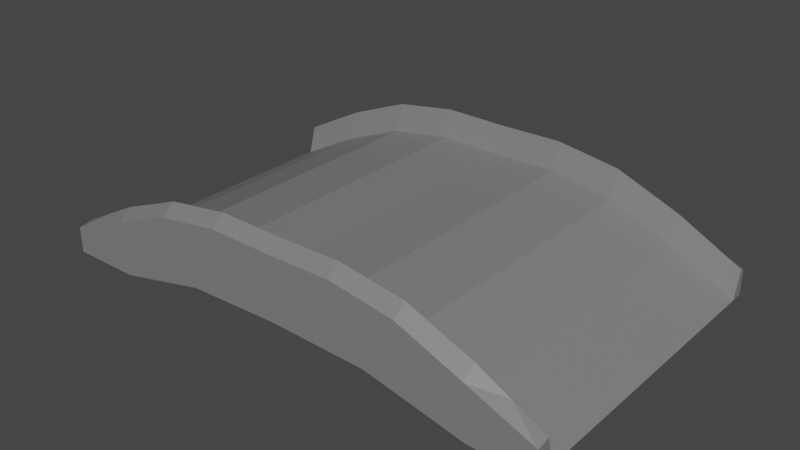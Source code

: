 # Source: stonebridge.blend  (saved by Blender 3.5.10; exported with 4.5.12 LTS)
import bpy
from mathutils import Matrix  # noqa: F401  (used for matrix-valued properties, if any)

bpy.ops.wm.read_factory_settings(use_empty=True)
scene = bpy.context.scene
scene.name = 'Scene'

# ---- collections
col_collection = bpy.data.collections.new('Collection'); scene.collection.children.link(col_collection)

# ---- materials (node trees are filled in below, after node groups)
mat_stone = bpy.data.materials.new('stone')
mat_stone.use_transparent_shadow = False

# ---- material node trees
mat_stone.use_nodes = True; mat_stone.node_tree.nodes.clear()
_N = mat_stone.node_tree.nodes; _L = mat_stone.node_tree.links
n0 = _N.new('ShaderNodeBsdfPrincipled'); n0.name = 'Principled BSDF'; n0.location = (10, 300)
n0.distribution = 'GGX'
n0.subsurface_method = 'RANDOM_WALK_SKIN'
n0.inputs[0].default_value = (0.2079, 0.2079, 0.2079, 1.0)
n0.inputs[3].default_value = 1.45
n0.inputs[27].default_value = (0.0, 0.0, 0.0, 1.0)
n0.inputs[28].default_value = 1.0
n1 = _N.new('ShaderNodeOutputMaterial'); n1.name = 'Material Output'; n1.location = (300, 300)
_L.new(n0.outputs[0], n1.inputs[0])
n1.is_active_output = True

# ---- world
world_world = bpy.data.worlds.new('World'); scene.world = world_world
world_world.use_nodes = True; world_world.node_tree.nodes.clear()
_N = world_world.node_tree.nodes; _L = world_world.node_tree.links
n0 = _N.new('ShaderNodeOutputWorld'); n0.name = 'World Output'; n0.location = (300, 300)
n1 = _N.new('ShaderNodeBackground'); n1.name = 'Background'; n1.location = (10, 300)
n1.inputs[0].default_value = (0.05088, 0.05088, 0.05088, 1.0)
_L.new(n1.outputs[0], n0.inputs[0])
n0.is_active_output = True
world_world.color = (0.05088, 0.05088, 0.05088)
world_world.use_sun_shadow = False
world_world.sun_shadow_jitter_overblur = 0.0

# ---- meshes
me_cube_030 = bpy.data.meshes.new('Cube.030')
me_cube_030.from_pydata([(-2.686, -1.7, -0.4663), (-2.686, -1.7, -0.1972), (-2.686, 1.675, -0.4663), (-2.686, 1.675, -0.1972), (2.672, -1.7, -0.4663), (2.672, -1.7, -0.1972), (2.672, 1.675, -0.4663), (2.672, 1.675, -0.1972), (-2.686, -0.01222, -0.4656), (-0.00702, 1.675, 0.4368), (2.672, -0.01222, -0.4656), (-0.00702, -1.7, 0.4368), (-0.00702, -0.01222, 0.248), (-2.686, 0.8315, -0.4656), (1.332, 1.675, 0.3435), (2.672, -0.856, -0.4656), (-1.346, -1.7, 0.3435), (-2.686, -0.856, -0.4656), (-1.346, 1.675, 0.3435), (2.672, 0.8315, -0.4656), (1.332, -1.7, 0.3435), (-0.00702, -0.856, 0.248), (-0.00702, 0.8315, 0.248), (1.332, -0.01222, 0.1547), (-1.346, -0.01222, 0.1547), (-1.346, 0.8315, 0.1547), (1.332, 0.8315, 0.1547), (1.332, -0.856, 0.1547), (-1.346, -0.856, 0.1547), (-2.686, 1.622, -0.1766), (2.002, 1.675, 0.07562), (2.672, -1.565, -0.1679), (-2.016, -1.7, 0.07562), (-2.686, -0.4341, -0.4656), (-0.6767, 1.675, 0.4457), (2.672, 0.4097, -0.4656), (0.6626, -1.7, 0.4457), (-0.00702, -1.565, 0.5458), (-0.00702, 0.4097, 0.248), (2.002, -0.01222, -0.1131), (-0.6767, -0.01222, 0.2569), (-2.686, 0.4097, -0.4656), (0.6626, 1.675, 0.4457), (2.672, -0.4341, -0.4656), (-0.6767, -1.7, 0.4457), (-2.686, -1.565, -0.1679), (-2.016, 1.675, 0.07562), (2.672, 1.622, -0.1766), (2.002, -1.7, 0.07562), (-0.00702, -0.4341, 0.248), (-0.00702, 1.622, 0.5371), (0.6626, -0.01222, 0.2569), (-2.016, -0.01222, -0.1131), (-1.346, 0.4097, 0.1547), (-1.346, 1.622, 0.4438), (-0.6767, 0.8315, 0.2569), (-2.016, 0.8315, -0.1131), (1.332, 0.4097, 0.1547), (1.332, 1.622, 0.4438), (2.002, 0.8315, -0.1131), (0.6626, 0.8315, 0.2569), (1.332, -1.565, 0.4525), (1.332, -0.4341, 0.1547), (2.002, -0.856, -0.1131), (0.6626, -0.856, 0.2569), (-1.346, -1.565, 0.4525), (-1.346, -0.4341, 0.1547), (-0.6767, -0.856, 0.2569), (-2.016, -0.856, -0.1131), (-2.016, -0.4341, -0.1131), (-0.6767, -0.4341, 0.2569), (-0.6767, -1.565, 0.5547), (0.6626, -0.4341, 0.2569), (2.002, -0.4341, -0.1131), (2.002, -1.565, 0.1846), (0.6626, 1.622, 0.546), (2.002, 1.622, 0.1759), (2.002, 0.4097, -0.1131), (-2.016, 1.622, 0.1759), (-0.6767, 1.622, 0.546), (-0.6767, 0.4097, 0.2569), (-2.016, 0.4097, -0.1131), (0.6626, 0.4097, 0.2569), (0.6626, -1.565, 0.5547), (-2.016, -1.565, 0.1846), (-2.686, -0.01222, -0.4663), (-0.00702, 1.675, -0.2122), (2.672, -0.01222, -0.4663), (-0.00702, -1.7, -0.2122), (-0.00702, -0.01222, -0.08865), (-2.686, -0.856, -0.4663), (-1.955, 1.675, -0.4663), (2.672, 0.8315, -0.4663), (2.045, -1.7, -0.4663), (-2.686, 0.8315, -0.4663), (2.045, 1.675, -0.4663), (2.672, -0.856, -0.4663), (-1.955, -1.7, -0.4663), (-0.00702, -0.856, -0.08865), (-0.00702, 0.8315, -0.08865), (-1.955, -0.01222, -0.3427), (2.045, -0.01222, -0.3427), (2.045, 0.8315, -0.3427), (-1.955, 0.8315, -0.3427), (-1.955, -0.856, -0.3427), (2.045, -0.856, -0.3427), (1.019, 1.675, -0.2433), (-0.9808, -1.7, -0.2433), (-0.00702, -1.278, -0.08865), (-0.00702, 0.4097, -0.08865), (1.019, -0.01222, -0.1197), (-0.9808, 1.675, -0.2433), (1.019, -1.7, -0.2433), (-0.00702, -0.4341, -0.08865), (-0.00702, 1.253, -0.08865), (-0.9808, -0.01222, -0.1197), (2.045, 0.4097, -0.3427), (2.045, 1.253, -0.3427), (1.019, 0.8315, -0.1197), (-1.955, 0.4097, -0.3427), (-1.955, 1.253, -0.3427), (-0.9808, 0.8315, -0.1197), (-1.955, -1.278, -0.3427), (-1.955, -0.4341, -0.3427), (-0.9808, -0.856, -0.1197), (2.045, -1.278, -0.3427), (2.045, -0.4341, -0.3427), (1.019, -0.856, -0.1197), (1.019, -0.4341, -0.1197), (1.019, -1.278, -0.1197), (-0.9808, -0.4341, -0.1197), (-0.9808, 1.253, -0.1197), (1.019, 1.253, -0.1197), (1.019, 0.4097, -0.1197), (-0.9808, 0.4097, -0.1197), (-0.9808, -1.278, -0.1197), (2.672, 1.541, -0.4656), (-0.00702, 1.541, 0.248), (-1.346, 1.541, 0.1547), (-0.3418, 0.8315, 0.2525), (-1.681, 0.8315, 0.02081), (1.332, 1.541, 0.1547), (2.337, 0.8315, -0.2894), (0.9974, 0.8315, 0.2058), (-2.686, 1.541, -0.4656), (-1.011, 0.8315, 0.2058), (-2.351, 0.8315, -0.2894), (1.667, 0.8315, 0.02081), (0.3278, 0.8315, 0.2525), (0.6626, 1.541, 0.2569), (0.9974, 1.622, 0.4949), (0.3278, 1.622, 0.5415), (2.002, 1.541, -0.1131), (2.337, 1.622, -0.0003631), (1.667, 1.622, 0.3098), (-2.016, 1.541, -0.1131), (-1.681, 1.622, 0.3098), (-2.351, 1.622, -0.0003631), (-0.6767, 1.541, 0.2569), (-0.3418, 1.622, 0.5415), (-1.011, 1.622, 0.4949), (-0.3418, 1.541, 0.2525), (-1.681, 1.541, 0.02081), (2.337, 1.541, -0.2894), (0.9974, 1.541, 0.2058), (0.3278, 1.541, 0.2525), (1.667, 1.541, 0.02081), (-2.351, 1.541, -0.2894), (-1.011, 1.541, 0.2058), (-2.686, -1.501, -0.4656), (2.337, -0.856, -0.2894), (0.9974, -0.856, 0.2058), (-0.3418, -0.856, 0.2525), (-1.681, -0.856, 0.02081), (2.672, -1.501, -0.4656), (-0.00702, -1.501, 0.248), (1.332, -1.501, 0.1547), (1.667, -0.856, 0.02081), (0.3278, -0.856, 0.2525), (-1.346, -1.501, 0.1547), (-1.011, -0.856, 0.2058), (-2.351, -0.856, -0.2894), (-0.6767, -1.501, 0.2569), (-0.3418, -1.565, 0.5502), (-1.011, -1.565, 0.5036), (2.002, -1.501, -0.1131), (2.337, -1.565, 0.008348), (1.667, -1.565, 0.3185), (0.6626, -1.501, 0.2569), (0.9974, -1.565, 0.5036), (0.3278, -1.565, 0.5502), (-2.016, -1.501, -0.1131), (-1.681, -1.565, 0.3185), (-2.351, -1.565, 0.008348), (-2.351, -1.501, -0.2894), (-1.681, -1.501, 0.02081), (0.3278, -1.501, 0.2525), (0.9974, -1.501, 0.2058), (1.667, -1.501, 0.02081), (2.337, -1.501, -0.2894), (-1.011, -1.501, 0.2058), (-0.3418, -1.501, 0.2525)], [], [(0, 1, 45, 169, 17, 33, 8, 41, 13, 144, 29, 3, 2, 94, 85, 90), (137, 161, 139, 22), (6, 7, 47, 136, 19, 35, 10, 43, 15, 174, 31, 5, 4, 96, 87, 92), (2, 3, 46, 18, 34, 9, 42, 14, 30, 7, 6, 95, 106, 86, 111, 91), (105, 96, 4, 93, 125), (84, 193, 45, 1, 32), (83, 190, 37, 11, 36), (82, 38, 12, 51), (81, 41, 8, 52), (80, 53, 24, 40), (168, 138, 25, 145), (167, 144, 13, 146), (77, 57, 23, 39), (166, 141, 26, 147), (165, 137, 22, 148), (74, 187, 61, 20, 48), (73, 62, 27, 177, 63), (72, 49, 21, 178, 64), (71, 184, 65, 16, 44), (70, 66, 28, 180, 67), (69, 33, 17, 181, 68), (66, 69, 68, 173, 28), (24, 52, 69, 66), (52, 8, 33, 69), (49, 70, 67, 172, 21), (12, 40, 70, 49), (40, 24, 66, 70), (37, 183, 71, 44, 11), (201, 182, 71, 183), (200, 179, 65, 184), (62, 72, 64, 171, 27), (23, 51, 72, 62), (51, 12, 49, 72), (43, 73, 63, 170, 15), (10, 39, 73, 43), (39, 23, 62, 73), (31, 186, 74, 48, 5), (199, 185, 74, 186), (198, 176, 61, 187), (164, 149, 60, 143), (14, 42, 75, 150, 58), (42, 9, 50, 151, 75), (163, 152, 59, 142), (7, 30, 76, 153, 47), (30, 14, 58, 154, 76), (35, 77, 39, 10), (19, 142, 59, 77, 35), (59, 147, 26, 57, 77), (162, 155, 56, 140), (18, 46, 78, 156, 54), (46, 3, 29, 157, 78), (161, 158, 55, 139), (9, 34, 79, 159, 50), (34, 18, 54, 160, 79), (38, 80, 40, 12), (22, 139, 55, 80, 38), (55, 145, 25, 53, 80), (53, 81, 52, 24), (25, 140, 56, 81, 53), (56, 146, 13, 41, 81), (57, 82, 51, 23), (26, 143, 60, 82, 57), (60, 148, 22, 38, 82), (61, 189, 83, 36, 20), (197, 188, 83, 189), (196, 175, 37, 190), (65, 192, 84, 32, 16), (195, 191, 84, 192), (194, 169, 45, 193), (135, 108, 88, 107), (134, 109, 89, 115), (102, 92, 87, 101, 116), (133, 116, 101, 110), (132, 117, 102, 118), (95, 6, 92, 102, 117), (94, 103, 119, 100, 85), (2, 91, 120, 103, 94), (131, 114, 99, 121), (90, 104, 122, 97, 0), (85, 100, 123, 104, 90), (130, 113, 98, 124), (129, 125, 93, 112), (128, 126, 105, 127), (101, 87, 96, 105, 126), (113, 128, 127, 98), (89, 110, 128, 113), (110, 101, 126, 128), (108, 129, 112, 88), (98, 127, 129, 108), (127, 105, 125, 129), (123, 130, 124, 104), (100, 115, 130, 123), (115, 89, 113, 130), (120, 131, 121, 103), (91, 111, 131, 120), (111, 86, 114, 131), (114, 132, 118, 99), (86, 106, 132, 114), (106, 95, 117, 132), (109, 133, 110, 89), (99, 118, 133, 109), (118, 102, 116, 133), (119, 134, 115, 100), (103, 121, 134, 119), (121, 99, 109, 134), (122, 135, 107, 97), (104, 124, 135, 122), (124, 98, 108, 135), (1, 0, 97, 107, 88, 112, 93, 4, 5, 48, 20, 36, 11, 44, 16, 32), (50, 159, 161, 137), (159, 79, 158, 161), (138, 162, 140, 25), (54, 156, 162, 138), (156, 78, 155, 162), (136, 163, 142, 19), (47, 153, 163, 136), (153, 76, 152, 163), (141, 164, 143, 26), (58, 150, 164, 141), (150, 75, 149, 164), (149, 165, 148, 60), (75, 151, 165, 149), (151, 50, 137, 165), (152, 166, 147, 59), (76, 154, 166, 152), (154, 58, 141, 166), (155, 167, 146, 56), (78, 157, 167, 155), (157, 29, 144, 167), (158, 168, 145, 55), (79, 160, 168, 158), (160, 54, 138, 168), (191, 194, 193, 84), (68, 181, 194, 191), (181, 17, 169, 194), (179, 195, 192, 65), (28, 173, 195, 179), (173, 68, 191, 195), (188, 196, 190, 83), (64, 178, 196, 188), (178, 21, 175, 196), (176, 197, 189, 61), (27, 171, 197, 176), (171, 64, 188, 197), (185, 198, 187, 74), (63, 177, 198, 185), (177, 27, 176, 198), (174, 199, 186, 31), (15, 170, 199, 174), (170, 63, 185, 199), (182, 200, 184, 71), (67, 180, 200, 182), (180, 28, 179, 200), (175, 201, 183, 37), (21, 172, 201, 175), (172, 67, 182, 201)])
_uv = me_cube_030.uv_layers.new(name='UVMap')
_uv.uv.foreach_set('vector', [0.375, 0.0, 0.625, 0.0, 0.625, 0.03125, 0.625, 0.04688, 0.625, 0.0625, 0.625, 0.09375, 0.625, 0.125, 0.625, 0.1562, 0.625, 0.1875, 0.625, 0.2031, 0.625, 0.2188, 0.625, 0.25, 0.375, 0.25, 0.375, 0.1875, 0.375, 0.125, 0.375, 0.0625, 0.75, 0.5469, 0.7656, 0.5469, 0.7656, 0.5625, 0.75, 0.5625, 0.375, 0.5, 0.625, 0.5, 0.625, 0.5312, 0.625, 0.5469, 0.625, 0.5625, 0.625, 0.5938, 0.625, 0.625, 0.625, 0.6562, 0.625, 0.6875, 0.625, 0.7031, 0.625, 0.7188, 0.625, 0.75, 0.375, 0.75, 0.375, 0.6875, 0.375, 0.625, 0.375, 0.5625, 0.125, 0.5, 0.875, 0.5, 0.8438, 0.5, 0.8125, 0.5, 0.7812, 0.5, 0.75, 0.5, 0.7188, 0.5, 0.6875, 0.5, 0.6562, 0.5, 0.625, 0.5, 0.375, 0.5, 0.3125, 0.5, 0.2812, 0.5, 0.25, 0.5, 0.2188, 0.5, 0.1875, 0.5, 0.3125, 0.6875, 0.375, 0.6875, 0.375, 0.75, 0.3125, 0.75, 0.3125, 0.7188, 0.8438, 0.7188, 0.8594, 0.7188, 0.875, 0.7188, 0.875, 0.75, 0.8438, 0.75, 0.7188, 0.7188, 0.7344, 0.7188, 0.75, 0.7188, 0.75, 0.75, 0.7188, 0.75, 0.7188, 0.5938, 0.75, 0.5938, 0.75, 0.625, 0.7188, 0.625, 0.8438, 0.5938, 0.875, 0.5938, 0.875, 0.625, 0.8438, 0.625, 0.7812, 0.5938, 0.8125, 0.5938, 0.8125, 0.625, 0.7812, 0.625, 0.7969, 0.5469, 0.8125, 0.5469, 0.8125, 0.5625, 0.7969, 0.5625, 0.8594, 0.5469, 0.875, 0.5469, 0.875, 0.5625, 0.8594, 0.5625, 0.6562, 0.5938, 0.6875, 0.5938, 0.6875, 0.625, 0.6562, 0.625, 0.6719, 0.5469, 0.6875, 0.5469, 0.6875, 0.5625, 0.6719, 0.5625, 0.7344, 0.5469, 0.75, 0.5469, 0.75, 0.5625, 0.7344, 0.5625, 0.6562, 0.7188, 0.6719, 0.7188, 0.6875, 0.7188, 0.6875, 0.75, 0.6562, 0.75, 0.6562, 0.6562, 0.6875, 0.6562, 0.6875, 0.6875, 0.6719, 0.6875, 0.6562, 0.6875, 0.7188, 0.6562, 0.75, 0.6562, 0.75, 0.6875, 0.7344, 0.6875, 0.7188, 0.6875, 0.7812, 0.7188, 0.7969, 0.7188, 0.8125, 0.7188, 0.8125, 0.75, 0.7812, 0.75, 0.7812, 0.6562, 0.8125, 0.6562, 0.8125, 0.6875, 0.7969, 0.6875, 0.7812, 0.6875, 0.8438, 0.6562, 0.875, 0.6562, 0.875, 0.6875, 0.8594, 0.6875, 0.8438, 0.6875, 0.8125, 0.6562, 0.8438, 0.6562, 0.8438, 0.6875, 0.8281, 0.6875, 0.8125, 0.6875, 0.8125, 0.625, 0.8438, 0.625, 0.8438, 0.6562, 0.8125, 0.6562, 0.8438, 0.625, 0.875, 0.625, 0.875, 0.6562, 0.8438, 0.6562, 0.75, 0.6562, 0.7812, 0.6562, 0.7812, 0.6875, 0.7656, 0.6875, 0.75, 0.6875, 0.75, 0.625, 0.7812, 0.625, 0.7812, 0.6562, 0.75, 0.6562, 0.7812, 0.625, 0.8125, 0.625, 0.8125, 0.6562, 0.7812, 0.6562, 0.75, 0.7188, 0.7656, 0.7188, 0.7812, 0.7188, 0.7812, 0.75, 0.75, 0.75, 0.7656, 0.7031, 0.7812, 0.7031, 0.7812, 0.7188, 0.7656, 0.7188, 0.7969, 0.7031, 0.8125, 0.7031, 0.8125, 0.7188, 0.7969, 0.7188, 0.6875, 0.6562, 0.7188, 0.6562, 0.7188, 0.6875, 0.7031, 0.6875, 0.6875, 0.6875, 0.6875, 0.625, 0.7188, 0.625, 0.7188, 0.6562, 0.6875, 0.6562, 0.7188, 0.625, 0.75, 0.625, 0.75, 0.6562, 0.7188, 0.6562, 0.625, 0.6562, 0.6562, 0.6562, 0.6562, 0.6875, 0.6406, 0.6875, 0.625, 0.6875, 0.625, 0.625, 0.6562, 0.625, 0.6562, 0.6562, 0.625, 0.6562, 0.6562, 0.625, 0.6875, 0.625, 0.6875, 0.6562, 0.6562, 0.6562, 0.625, 0.7188, 0.6406, 0.7188, 0.6562, 0.7188, 0.6562, 0.75, 0.625, 0.75, 0.6406, 0.7031, 0.6562, 0.7031, 0.6562, 0.7188, 0.6406, 0.7188, 0.6719, 0.7031, 0.6875, 0.7031, 0.6875, 0.7188, 0.6719, 0.7188, 0.7031, 0.5469, 0.7188, 0.5469, 0.7188, 0.5625, 0.7031, 0.5625, 0.6875, 0.5, 0.7188, 0.5, 0.7188, 0.5312, 0.7031, 0.5312, 0.6875, 0.5312, 0.7188, 0.5, 0.75, 0.5, 0.75, 0.5312, 0.7344, 0.5312, 0.7188, 0.5312, 0.6406, 0.5469, 0.6562, 0.5469, 0.6562, 0.5625, 0.6406, 0.5625, 0.625, 0.5, 0.6562, 0.5, 0.6562, 0.5312, 0.6406, 0.5312, 0.625, 0.5312, 0.6562, 0.5, 0.6875, 0.5, 0.6875, 0.5312, 0.6719, 0.5312, 0.6562, 0.5312, 0.625, 0.5938, 0.6562, 0.5938, 0.6562, 0.625, 0.625, 0.625, 0.625, 0.5625, 0.6406, 0.5625, 0.6562, 0.5625, 0.6562, 0.5938, 0.625, 0.5938, 0.6562, 0.5625, 0.6719, 0.5625, 0.6875, 0.5625, 0.6875, 0.5938, 0.6562, 0.5938, 0.8281, 0.5469, 0.8438, 0.5469, 0.8438, 0.5625, 0.8281, 0.5625, 0.8125, 0.5, 0.8438, 0.5, 0.8438, 0.5312, 0.8281, 0.5312, 0.8125, 0.5312, 0.8438, 0.5, 0.875, 0.5, 0.875, 0.5312, 0.8594, 0.5312, 0.8438, 0.5312, 0.7656, 0.5469, 0.7812, 0.5469, 0.7812, 0.5625, 0.7656, 0.5625, 0.75, 0.5, 0.7812, 0.5, 0.7812, 0.5312, 0.7656, 0.5312, 0.75, 0.5312, 0.7812, 0.5, 0.8125, 0.5, 0.8125, 0.5312, 0.7969, 0.5312, 0.7812, 0.5312, 0.75, 0.5938, 0.7812, 0.5938, 0.7812, 0.625, 0.75, 0.625, 0.75, 0.5625, 0.7656, 0.5625, 0.7812, 0.5625, 0.7812, 0.5938, 0.75, 0.5938, 0.7812, 0.5625, 0.7969, 0.5625, 0.8125, 0.5625, 0.8125, 0.5938, 0.7812, 0.5938, 0.8125, 0.5938, 0.8438, 0.5938, 0.8438, 0.625, 0.8125, 0.625, 0.8125, 0.5625, 0.8281, 0.5625, 0.8438, 0.5625, 0.8438, 0.5938, 0.8125, 0.5938, 0.8438, 0.5625, 0.8594, 0.5625, 0.875, 0.5625, 0.875, 0.5938, 0.8438, 0.5938, 0.6875, 0.5938, 0.7188, 0.5938, 0.7188, 0.625, 0.6875, 0.625, 0.6875, 0.5625, 0.7031, 0.5625, 0.7188, 0.5625, 0.7188, 0.5938, 0.6875, 0.5938, 0.7188, 0.5625, 0.7344, 0.5625, 0.75, 0.5625, 0.75, 0.5938, 0.7188, 0.5938, 0.6875, 0.7188, 0.7031, 0.7188, 0.7188, 0.7188, 0.7188, 0.75, 0.6875, 0.75, 0.7031, 0.7031, 0.7188, 0.7031, 0.7188, 0.7188, 0.7031, 0.7188, 0.7344, 0.7031, 0.75, 0.7031, 0.75, 0.7188, 0.7344, 0.7188, 0.8125, 0.7188, 0.8281, 0.7188, 0.8438, 0.7188, 0.8438, 0.75, 0.8125, 0.75, 0.8281, 0.7031, 0.8438, 0.7031, 0.8438, 0.7188, 0.8281, 0.7188, 0.8594, 0.7031, 0.875, 0.7031, 0.875, 0.7188, 0.8594, 0.7188, 0.2188, 0.7188, 0.25, 0.7188, 0.25, 0.75, 0.2188, 0.75, 0.2188, 0.5938, 0.25, 0.5938, 0.25, 0.625, 0.2188, 0.625, 0.3125, 0.5625, 0.375, 0.5625, 0.375, 0.625, 0.3125, 0.625, 0.3125, 0.5938, 0.2812, 0.5938, 0.3125, 0.5938, 0.3125, 0.625, 0.2812, 0.625, 0.2812, 0.5312, 0.3125, 0.5312, 0.3125, 0.5625, 0.2812, 0.5625, 0.3125, 0.5, 0.375, 0.5, 0.375, 0.5625, 0.3125, 0.5625, 0.3125, 0.5312, 0.125, 0.5625, 0.1875, 0.5625, 0.1875, 0.5938, 0.1875, 0.625, 0.125, 0.625, 0.125, 0.5, 0.1875, 0.5, 0.1875, 0.5312, 0.1875, 0.5625, 0.125, 0.5625, 0.2188, 0.5312, 0.25, 0.5312, 0.25, 0.5625, 0.2188, 0.5625, 0.125, 0.6875, 0.1875, 0.6875, 0.1875, 0.7188, 0.1875, 0.75, 0.125, 0.75, 0.125, 0.625, 0.1875, 0.625, 0.1875, 0.6562, 0.1875, 0.6875, 0.125, 0.6875, 0.2188, 0.6562, 0.25, 0.6562, 0.25, 0.6875, 0.2188, 0.6875, 0.2812, 0.7188, 0.3125, 0.7188, 0.3125, 0.75, 0.2812, 0.75, 0.2812, 0.6562, 0.3125, 0.6562, 0.3125, 0.6875, 0.2812, 0.6875, 0.3125, 0.625, 0.375, 0.625, 0.375, 0.6875, 0.3125, 0.6875, 0.3125, 0.6562, 0.25, 0.6562, 0.2812, 0.6562, 0.2812, 0.6875, 0.25, 0.6875, 0.25, 0.625, 0.2812, 0.625, 0.2812, 0.6562, 0.25, 0.6562, 0.2812, 0.625, 0.3125, 0.625, 0.3125, 0.6562, 0.2812, 0.6562, 0.25, 0.7188, 0.2812, 0.7188, 0.2812, 0.75, 0.25, 0.75, 0.25, 0.6875, 0.2812, 0.6875, 0.2812, 0.7188, 0.25, 0.7188, 0.2812, 0.6875, 0.3125, 0.6875, 0.3125, 0.7188, 0.2812, 0.7188, 0.1875, 0.6562, 0.2188, 0.6562, 0.2188, 0.6875, 0.1875, 0.6875, 0.1875, 0.625, 0.2188, 0.625, 0.2188, 0.6562, 0.1875, 0.6562, 0.2188, 0.625, 0.25, 0.625, 0.25, 0.6562, 0.2188, 0.6562, 0.1875, 0.5312, 0.2188, 0.5312, 0.2188, 0.5625, 0.1875, 0.5625, 0.1875, 0.5, 0.2188, 0.5, 0.2188, 0.5312, 0.1875, 0.5312, 0.2188, 0.5, 0.25, 0.5, 0.25, 0.5312, 0.2188, 0.5312, 0.25, 0.5312, 0.2812, 0.5312, 0.2812, 0.5625, 0.25, 0.5625, 0.25, 0.5, 0.2812, 0.5, 0.2812, 0.5312, 0.25, 0.5312, 0.2812, 0.5, 0.3125, 0.5, 0.3125, 0.5312, 0.2812, 0.5312, 0.25, 0.5938, 0.2812, 0.5938, 0.2812, 0.625, 0.25, 0.625, 0.25, 0.5625, 0.2812, 0.5625, 0.2812, 0.5938, 0.25, 0.5938, 0.2812, 0.5625, 0.3125, 0.5625, 0.3125, 0.5938, 0.2812, 0.5938, 0.1875, 0.5938, 0.2188, 0.5938, 0.2188, 0.625, 0.1875, 0.625, 0.1875, 0.5625, 0.2188, 0.5625, 0.2188, 0.5938, 0.1875, 0.5938, 0.2188, 0.5625, 0.25, 0.5625, 0.25, 0.5938, 0.2188, 0.5938, 0.1875, 0.7188, 0.2188, 0.7188, 0.2188, 0.75, 0.1875, 0.75, 0.1875, 0.6875, 0.2188, 0.6875, 0.2188, 0.7188, 0.1875, 0.7188, 0.2188, 0.6875, 0.25, 0.6875, 0.25, 0.7188, 0.2188, 0.7188, 0.875, 0.75, 0.125, 0.75, 0.1875, 0.75, 0.2188, 0.75, 0.25, 0.75, 0.2812, 0.75, 0.3125, 0.75, 0.375, 0.75, 0.625, 0.75, 0.6562, 0.75, 0.6875, 0.75, 0.7188, 0.75, 0.75, 0.75, 0.7812, 0.75, 0.8125, 0.75, 0.8438, 0.75, 0.75, 0.5312, 0.7656, 0.5312, 0.7656, 0.5469, 0.75, 0.5469, 0.7656, 0.5312, 0.7812, 0.5312, 0.7812, 0.5469, 0.7656, 0.5469, 0.8125, 0.5469, 0.8281, 0.5469, 0.8281, 0.5625, 0.8125, 0.5625, 0.8125, 0.5312, 0.8281, 0.5312, 0.8281, 0.5469, 0.8125, 0.5469, 0.8281, 0.5312, 0.8438, 0.5312, 0.8438, 0.5469, 0.8281, 0.5469, 0.625, 0.5469, 0.6406, 0.5469, 0.6406, 0.5625, 0.625, 0.5625, 0.625, 0.5312, 0.6406, 0.5312, 0.6406, 0.5469, 0.625, 0.5469, 0.6406, 0.5312, 0.6562, 0.5312, 0.6562, 0.5469, 0.6406, 0.5469, 0.6875, 0.5469, 0.7031, 0.5469, 0.7031, 0.5625, 0.6875, 0.5625, 0.6875, 0.5312, 0.7031, 0.5312, 0.7031, 0.5469, 0.6875, 0.5469, 0.7031, 0.5312, 0.7188, 0.5312, 0.7188, 0.5469, 0.7031, 0.5469, 0.7188, 0.5469, 0.7344, 0.5469, 0.7344, 0.5625, 0.7188, 0.5625, 0.7188, 0.5312, 0.7344, 0.5312, 0.7344, 0.5469, 0.7188, 0.5469, 0.7344, 0.5312, 0.75, 0.5312, 0.75, 0.5469, 0.7344, 0.5469, 0.6562, 0.5469, 0.6719, 0.5469, 0.6719, 0.5625, 0.6562, 0.5625, 0.6562, 0.5312, 0.6719, 0.5312, 0.6719, 0.5469, 0.6562, 0.5469, 0.6719, 0.5312, 0.6875, 0.5312, 0.6875, 0.5469, 0.6719, 0.5469, 0.8438, 0.5469, 0.8594, 0.5469, 0.8594, 0.5625, 0.8438, 0.5625, 0.8438, 0.5312, 0.8594, 0.5312, 0.8594, 0.5469, 0.8438, 0.5469, 0.8594, 0.5312, 0.875, 0.5312, 0.875, 0.5469, 0.8594, 0.5469, 0.7812, 0.5469, 0.7969, 0.5469, 0.7969, 0.5625, 0.7812, 0.5625, 0.7812, 0.5312, 0.7969, 0.5312, 0.7969, 0.5469, 0.7812, 0.5469, 0.7969, 0.5312, 0.8125, 0.5312, 0.8125, 0.5469, 0.7969, 0.5469, 0.8438, 0.7031, 0.8594, 0.7031, 0.8594, 0.7188, 0.8438, 0.7188, 0.8438, 0.6875, 0.8594, 0.6875, 0.8594, 0.7031, 0.8438, 0.7031, 0.8594, 0.6875, 0.875, 0.6875, 0.875, 0.7031, 0.8594, 0.7031, 0.8125, 0.7031, 0.8281, 0.7031, 0.8281, 0.7188, 0.8125, 0.7188, 0.8125, 0.6875, 0.8281, 0.6875, 0.8281, 0.7031, 0.8125, 0.7031, 0.8281, 0.6875, 0.8438, 0.6875, 0.8438, 0.7031, 0.8281, 0.7031, 0.7188, 0.7031, 0.7344, 0.7031, 0.7344, 0.7188, 0.7188, 0.7188, 0.7188, 0.6875, 0.7344, 0.6875, 0.7344, 0.7031, 0.7188, 0.7031, 0.7344, 0.6875, 0.75, 0.6875, 0.75, 0.7031, 0.7344, 0.7031, 0.6875, 0.7031, 0.7031, 0.7031, 0.7031, 0.7188, 0.6875, 0.7188, 0.6875, 0.6875, 0.7031, 0.6875, 0.7031, 0.7031, 0.6875, 0.7031, 0.7031, 0.6875, 0.7188, 0.6875, 0.7188, 0.7031, 0.7031, 0.7031, 0.6562, 0.7031, 0.6719, 0.7031, 0.6719, 0.7188, 0.6562, 0.7188, 0.6562, 0.6875, 0.6719, 0.6875, 0.6719, 0.7031, 0.6562, 0.7031, 0.6719, 0.6875, 0.6875, 0.6875, 0.6875, 0.7031, 0.6719, 0.7031, 0.625, 0.7031, 0.6406, 0.7031, 0.6406, 0.7188, 0.625, 0.7188, 0.625, 0.6875, 0.6406, 0.6875, 0.6406, 0.7031, 0.625, 0.7031, 0.6406, 0.6875, 0.6562, 0.6875, 0.6562, 0.7031, 0.6406, 0.7031, 0.7812, 0.7031, 0.7969, 0.7031, 0.7969, 0.7188, 0.7812, 0.7188, 0.7812, 0.6875, 0.7969, 0.6875, 0.7969, 0.7031, 0.7812, 0.7031, 0.7969, 0.6875, 0.8125, 0.6875, 0.8125, 0.7031, 0.7969, 0.7031, 0.75, 0.7031, 0.7656, 0.7031, 0.7656, 0.7188, 0.75, 0.7188, 0.75, 0.6875, 0.7656, 0.6875, 0.7656, 0.7031, 0.75, 0.7031, 0.7656, 0.6875, 0.7812, 0.6875, 0.7812, 0.7031, 0.7656, 0.7031])
me_cube_030.materials.append(mat_stone)
me_cube_030.update()

# ---- objects
ob_cube_027 = bpy.data.objects.new('Cube.027', me_cube_030)

# ---- transforms, parenting, visibility, modifiers, constraints
ob_cube_027.location = (0.06537, -0.07503, 0.1638)
ob_cube_027.scale = (0.346, 0.346, 0.346)

# ---- collection membership
col_collection.objects.link(ob_cube_027)

# ---- scene / render settings (as saved in the file)
scene.frame_start = 1; scene.frame_end = 250; scene.frame_set(1)
scene.render.engine = 'BLENDER_EEVEE_NEXT'
scene.cycles.sampling_pattern = 'TABULATED_SOBOL'
scene.view_settings.view_transform = 'Filmic'
bpy.context.view_layer.update()

# ---- added for rendering (the .blend has no active camera and no usable light): camera, sun
cam_auto = bpy.data.cameras.new('AutoCamera')
cam_auto.lens = 50.0
cam_auto.sensor_width = 36.0
cam_auto.clip_end = 1000.0
ob_auto_camera = bpy.data.objects.new('AutoCamera', cam_auto)
scene.collection.objects.link(ob_auto_camera)
ob_auto_camera.location = (2.11598, -2.5429, 1.8215)
ob_auto_camera.rotation_euler = (1.09748, -7.21219e-08, 0.694738)
scene.camera = ob_auto_camera
light_auto_sun = bpy.data.lights.new('AutoSun', 'SUN')
light_auto_sun.energy = 3.0
light_auto_sun.angle = 0.0523599
ob_auto_sun = bpy.data.objects.new('AutoSun', light_auto_sun)
scene.collection.objects.link(ob_auto_sun)
ob_auto_sun.rotation_euler = (0.872665, 0.174533, 0.523599)
bpy.context.view_layer.update()
